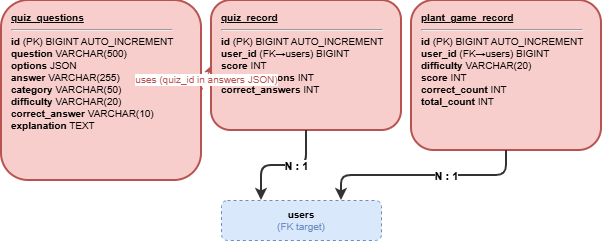

The diagram above was exported from draw.io. Its source (the exported page's mxGraphModel, read from the mxfile embedded in the PNG):
<mxGraphModel dx="1136" dy="627" grid="1" gridSize="10" guides="1" tooltips="1" connect="1" arrows="1" fold="1" page="1" pageScale="1" pageWidth="1200" pageHeight="600" math="0" shadow="0">
  <root>
    <mxCell id="0" />
    <mxCell id="1" parent="0" />
    <mxCell id="quiz_questions" parent="1" style="rounded=1;whiteSpace=wrap;html=1;fontSize=10;align=left;verticalAlign=top;spacingLeft=8;spacingTop=5;fillColor=#f8cecc;strokeColor=#b85450;strokeWidth=2;" value="&lt;b&gt;&lt;u&gt;quiz_questions&lt;/u&gt;&lt;/b&gt;&lt;br&gt;&lt;hr&gt;&lt;b&gt;id&lt;/b&gt; (PK) BIGINT AUTO_INCREMENT&lt;br&gt;&lt;b&gt;question&lt;/b&gt; VARCHAR(500)&lt;br&gt;&lt;b&gt;options&lt;/b&gt; JSON&lt;br&gt;&lt;b&gt;answer&lt;/b&gt; VARCHAR(255)&lt;br&gt;&lt;b&gt;category&lt;/b&gt; VARCHAR(50)&lt;br&gt;&lt;b&gt;difficulty&lt;/b&gt; VARCHAR(20)&lt;br&gt;&lt;b&gt;correct_answer&lt;/b&gt; VARCHAR(10)&lt;br&gt;&lt;b&gt;explanation&lt;/b&gt; TEXT" vertex="1">
      <mxGeometry height="180" width="200" x="310" y="60" as="geometry" />
    </mxCell>
    <mxCell id="quiz_record" parent="1" style="rounded=1;whiteSpace=wrap;html=1;fontSize=10;align=left;verticalAlign=top;spacingLeft=8;spacingTop=5;fillColor=#f8cecc;strokeColor=#b85450;strokeWidth=2;" value="&lt;b&gt;&lt;u&gt;quiz_record&lt;/u&gt;&lt;/b&gt;&lt;br&gt;&lt;hr&gt;&lt;b&gt;id&lt;/b&gt; (PK) BIGINT AUTO_INCREMENT&lt;br&gt;&lt;b&gt;user_id&lt;/b&gt; (FK→users) BIGINT&lt;br&gt;&lt;b&gt;score&lt;/b&gt; INT&lt;br&gt;&lt;b&gt;total_questions&lt;/b&gt; INT&lt;br&gt;&lt;b&gt;correct_answers&lt;/b&gt; INT" vertex="1">
      <mxGeometry height="130" width="190" x="520" y="60" as="geometry" />
    </mxCell>
    <mxCell id="plant_game_record" parent="1" style="rounded=1;whiteSpace=wrap;html=1;fontSize=10;align=left;verticalAlign=top;spacingLeft=8;spacingTop=5;fillColor=#f8cecc;strokeColor=#b85450;strokeWidth=2;" value="&lt;b&gt;&lt;u&gt;plant_game_record&lt;/u&gt;&lt;/b&gt;&lt;br&gt;&lt;hr&gt;&lt;b&gt;id&lt;/b&gt; (PK) BIGINT AUTO_INCREMENT&lt;br&gt;&lt;b&gt;user_id&lt;/b&gt; (FK→users) BIGINT&lt;br&gt;&lt;b&gt;difficulty&lt;/b&gt; VARCHAR(20)&lt;br&gt;&lt;b&gt;score&lt;/b&gt; INT&lt;br&gt;&lt;b&gt;correct_count&lt;/b&gt; INT&lt;br&gt;&lt;b&gt;total_count&lt;/b&gt; INT" vertex="1">
      <mxGeometry height="150" width="190" x="720" y="60" as="geometry" />
    </mxCell>
    <mxCell id="users_ref" parent="1" style="rounded=1;whiteSpace=wrap;html=1;fontSize=10;align=center;verticalAlign=middle;fillColor=#dae8fc;strokeColor=#6c8ebf;strokeWidth=1;dashed=1;" value="&lt;b&gt;users&lt;/b&gt;&lt;br&gt;&lt;font color=&quot;#6c8ebf&quot;&gt;(FK target)&lt;/font&gt;" vertex="1">
      <mxGeometry height="40" width="160" x="530" y="260" as="geometry" />
    </mxCell>
    <mxCell id="r1" edge="1" parent="1" source="quiz_record" style="edgeStyle=orthogonalEdgeStyle;rounded=1;strokeWidth=2;strokeColor=#333333;fontSize=10;exitX=0.5;exitY=1;exitDx=0;exitDy=0;entryX=0.25;entryY=0;entryDx=0;entryDy=0;" target="users_ref">
      <mxGeometry relative="1" as="geometry" />
    </mxCell>
    <mxCell id="r1_label" connectable="0" parent="r1" style="edgeLabel;html=1;align=center;verticalAlign=middle;fontSize=11;fontStyle=1;" value="N : 1" vertex="1">
      <mxGeometry relative="1" x="-0.2" as="geometry">
        <mxPoint as="offset" />
      </mxGeometry>
    </mxCell>
    <mxCell id="r2" edge="1" parent="1" source="plant_game_record" style="edgeStyle=orthogonalEdgeStyle;rounded=1;strokeWidth=2;strokeColor=#333333;fontSize=10;exitX=0.5;exitY=1;exitDx=0;exitDy=0;entryX=0.75;entryY=0;entryDx=0;entryDy=0;" target="users_ref">
      <mxGeometry relative="1" as="geometry" />
    </mxCell>
    <mxCell id="r2_label" connectable="0" parent="r2" style="edgeLabel;html=1;align=center;verticalAlign=middle;fontSize=11;fontStyle=1;" value="N : 1" vertex="1">
      <mxGeometry relative="1" x="-0.2" as="geometry">
        <mxPoint as="offset" />
      </mxGeometry>
    </mxCell>
    <mxCell id="r3" edge="1" parent="1" source="quiz_questions" style="dashed=1;strokeWidth=1;strokeColor=#b85450;fontSize=10;exitX=1;exitY=0.5;exitDx=0;exitDy=0;entryX=0;entryY=0.5;entryDx=0;entryDy=0;" target="quiz_record">
      <mxGeometry relative="1" as="geometry" />
    </mxCell>
    <mxCell id="r3_label" connectable="0" parent="r3" style="edgeLabel;html=1;align=center;verticalAlign=middle;fontSize=10;fontColor=#b85450;" value="uses (quiz_id in answers JSON)" vertex="1">
      <mxGeometry relative="1" x="-0.1" as="geometry">
        <mxPoint as="offset" />
      </mxGeometry>
    </mxCell>
  </root>
</mxGraphModel>